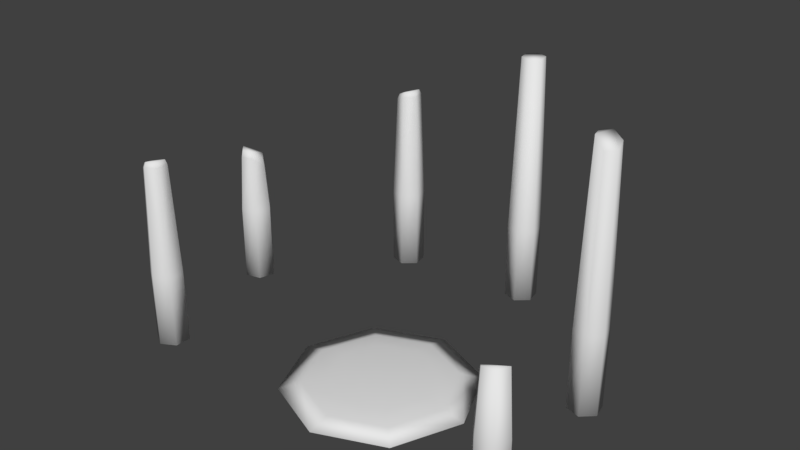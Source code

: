 # Source: Portal0-Colliders.blend  (saved by Blender 2.77.0; exported with 4.5.12 LTS)
import bpy
from mathutils import Matrix  # noqa: F401  (used for matrix-valued properties, if any)

bpy.ops.wm.read_factory_settings(use_empty=True)
scene = bpy.context.scene
scene.name = 'Scene'

# ---- collections
col_collection_1 = bpy.data.collections.new('Collection 1'); scene.collection.children.link(col_collection_1)

# ---- world
world_world = bpy.data.worlds.new('World'); scene.world = world_world
world_world.color = (0.05088, 0.05088, 0.05088)
world_world.use_sun_shadow = False
world_world.sun_shadow_jitter_overblur = 0.0
world_world.cycles.sampling_method = 'MANUAL'

# ---- meshes
me_mesh_011 = bpy.data.meshes.new('Mesh.011')
me_mesh_011.from_pydata([(0.3935, 0.9081, -0.4339), (0.4567, 0.8548, -0.4339), (0.4421, 0.7735, -0.4339), (0.3644, 0.7454, -0.4339), (0.3012, 0.7986, -0.4339), (0.3158, 0.88, -0.4339), (0.3935, 0.9081, -0.0399), (0.4567, 0.8548, -0.0399), (0.4421, 0.7735, -0.0399), (0.3644, 0.7454, -0.0399), (0.3012, 0.7986, -0.0399), (0.3158, 0.88, -0.0399), (0.4336, 0.8465, 0.8615), (0.3892, 0.8839, 0.8615), (0.4233, 0.7893, 0.8615), (0.3688, 0.7696, 0.8615), (0.3244, 0.807, 0.8615), (0.3346, 0.8642, 0.8615)], [], [(4, 5, 0), (14, 15, 9, 8), (15, 16, 10, 9), (13, 6, 11, 17), (4, 2, 3), (12, 14, 8, 7), (5, 11, 6, 0), (4, 10, 11, 5), (3, 9, 10, 4), (2, 8, 9, 3), (1, 7, 8, 2), (0, 6, 7, 1), (12, 13, 17, 16, 15, 14), (16, 17, 11, 10), (13, 12, 7, 6), (1, 2, 4, 0)])
me_mesh_011.polygons.foreach_set('use_smooth', [True] * 16)
_ca = me_mesh_011.color_attributes.new('Col', 'BYTE_COLOR', 'CORNER')
_ca.data.foreach_set('color', [0.107, 0.107, 0.107, 1.0, 0.107, 0.107, 0.107, 1.0, 0.107, 0.107, 0.107, 1.0, 0.04374, 0.04374, 0.04374, 1.0, 1.0, 1.0, 1.0, 1.0, 0.5395, 0.5395, 0.5395, 1.0, 0.5395, 0.5395, 0.5395, 1.0, 0.04374, 0.04374, 0.04374, 1.0, 0.04374, 0.04374, 0.04374, 1.0, 0.5395, 0.5395, 0.5395, 1.0, 0.5395, 0.5395, 0.5395, 1.0, 1.0, 1.0, 1.0, 1.0, 0.5395, 0.5395, 0.5395, 1.0, 0.5395, 0.5395, 0.5395, 1.0, 0.107, 0.107, 0.107, 1.0, 1.0, 1.0, 1.0, 1.0, 0.107, 0.107, 0.107, 1.0, 0.107, 0.107, 0.107, 1.0, 0.04374, 0.04374, 0.04374, 1.0, 0.04374, 0.04374, 0.04374, 1.0, 0.5395, 0.5395, 0.5395, 1.0, 0.5395, 0.5395, 0.5395, 1.0, 0.107, 0.107, 0.107, 1.0, 0.107, 0.107, 0.107, 1.0, 0.107, 0.107, 0.107, 1.0, 0.107, 0.107, 0.107, 1.0, 0.107, 0.107, 0.107, 1.0, 0.107, 0.107, 0.107, 1.0, 0.107, 0.107, 0.107, 1.0, 0.107, 0.107, 0.107, 1.0, 0.107, 0.107, 0.107, 1.0, 0.107, 0.107, 0.107, 1.0, 0.107, 0.107, 0.107, 1.0, 0.107, 0.107, 0.107, 1.0, 0.107, 0.107, 0.107, 1.0, 0.107, 0.107, 0.107, 1.0, 0.107, 0.107, 0.107, 1.0, 0.107, 0.107, 0.107, 1.0, 0.107, 0.107, 0.107, 1.0, 0.107, 0.107, 0.107, 1.0, 0.107, 0.107, 0.107, 1.0, 0.107, 0.107, 0.107, 1.0, 0.107, 0.107, 0.107, 1.0, 0.107, 0.107, 0.107, 1.0, 0.107, 0.107, 0.107, 1.0, 0.107, 0.107, 0.107, 1.0, 0.04374, 0.04374, 0.04374, 1.0, 0.04374, 0.04374, 0.04374, 1.0, 0.04374, 0.04374, 0.04374, 1.0, 0.04374, 0.04374, 0.04374, 1.0, 0.04374, 0.04374, 0.04374, 1.0, 0.04374, 0.04374, 0.04374, 1.0, 0.04374, 0.04374, 0.04374, 1.0, 0.04374, 0.04374, 0.04374, 1.0, 0.5395, 0.5395, 0.5395, 1.0, 0.5395, 0.5395, 0.5395, 1.0, 0.04374, 0.04374, 0.04374, 1.0, 0.04374, 0.04374, 0.04374, 1.0, 0.5395, 0.5395, 0.5395, 1.0, 0.5395, 0.5395, 0.5395, 1.0, 0.107, 0.107, 0.107, 1.0, 0.107, 0.107, 0.107, 1.0, 1.0, 1.0, 1.0, 1.0, 0.107, 0.107, 0.107, 1.0])
me_mesh_011.use_remesh_preserve_volume = False
me_mesh_011.use_remesh_preserve_attributes = False
me_mesh_011.use_mirror_vertex_groups = False
me_mesh_011.use_paint_bone_selection = False
me_mesh_011.use_paint_mask = True
me_mesh_011.update()
me_mesh_010 = bpy.data.meshes.new('Mesh.010')
me_mesh_010.from_pydata([(0.86, -0.1255, -0.4405), (0.7949, -0.07457, -0.4405), (0.8065, 0.007252, -0.4405), (0.8831, 0.03815, -0.4405), (0.9482, -0.01278, -0.4405), (0.9366, -0.09461, -0.4405), (0.86, -0.1255, -0.02798), (0.7949, -0.07457, -0.02798), (0.8065, 0.007252, -0.02798), (0.8831, 0.03815, -0.02798), (0.9482, -0.01278, -0.02798), (0.9366, -0.09461, -0.02798), (0.8177, -0.06538, 0.8734), (0.8634, -0.1012, 0.8195), (0.8258, -0.007899, 0.8734), (0.8797, 0.0138, 0.8734), (0.9254, -0.02197, 0.8445), (0.9173, -0.07946, 0.8193)], [], [(16, 15, 12, 17), (16, 17, 11, 10), (14, 8, 7, 12), (1, 2, 3), (5, 11, 6, 0), (4, 10, 11, 5), (3, 9, 10, 4), (2, 8, 9, 3), (1, 7, 8, 2), (0, 6, 7, 1), (15, 9, 8, 14), (4, 5, 1, 3), (15, 14, 12), (17, 12, 13), (17, 13, 6, 11), (15, 16, 10, 9), (12, 7, 6), (13, 12, 6), (1, 5, 0)])
me_mesh_010.polygons.foreach_set('use_smooth', [True] * 19)
_ca = me_mesh_010.color_attributes.new('Col', 'BYTE_COLOR', 'CORNER')
_ca.data.foreach_set('color', [0.107, 0.107, 0.107, 1.0, 0.107, 0.107, 0.107, 1.0, 0.107, 0.107, 0.107, 1.0, 0.04374, 0.04374, 0.04374, 1.0, 0.04374, 0.04374, 0.04374, 1.0, 0.04374, 0.04374, 0.04374, 1.0, 0.5395, 0.5395, 0.5395, 1.0, 0.5395, 0.5395, 0.5395, 1.0, 0.107, 0.107, 0.107, 1.0, 0.5395, 0.5395, 0.5395, 1.0, 0.5395, 0.5395, 0.5395, 1.0, 0.107, 0.107, 0.107, 1.0, 0.107, 0.107, 0.107, 1.0, 0.107, 0.107, 0.107, 1.0, 0.107, 0.107, 0.107, 1.0, 0.107, 0.107, 0.107, 1.0, 0.107, 0.107, 0.107, 1.0, 0.107, 0.107, 0.107, 1.0, 0.107, 0.107, 0.107, 1.0, 0.107, 0.107, 0.107, 1.0, 0.107, 0.107, 0.107, 1.0, 0.107, 0.107, 0.107, 1.0, 0.107, 0.107, 0.107, 1.0, 0.107, 0.107, 0.107, 1.0, 0.107, 0.107, 0.107, 1.0, 0.107, 0.107, 0.107, 1.0, 0.107, 0.107, 0.107, 1.0, 0.107, 0.107, 0.107, 1.0, 0.107, 0.107, 0.107, 1.0, 0.107, 0.107, 0.107, 1.0, 0.107, 0.107, 0.107, 1.0, 0.107, 0.107, 0.107, 1.0, 0.107, 0.107, 0.107, 1.0, 0.107, 0.107, 0.107, 1.0, 0.107, 0.107, 0.107, 1.0, 0.107, 0.107, 0.107, 1.0, 0.107, 0.107, 0.107, 1.0, 0.107, 0.107, 0.107, 1.0, 0.107, 0.107, 0.107, 1.0, 0.107, 0.107, 0.107, 1.0, 0.5395, 0.5395, 0.5395, 1.0, 1.0, 1.0, 1.0, 1.0, 0.107, 0.107, 0.107, 1.0, 0.107, 0.107, 0.107, 1.0, 0.107, 0.107, 0.107, 1.0, 0.107, 0.107, 0.107, 1.0, 0.107, 0.107, 0.107, 1.0, 0.107, 0.107, 0.107, 1.0, 0.107, 0.107, 0.107, 1.0, 0.107, 0.107, 0.107, 1.0, 0.107, 0.107, 0.107, 1.0, 0.107, 0.107, 0.107, 1.0, 0.107, 0.107, 0.107, 1.0, 0.107, 0.107, 0.107, 1.0, 1.0, 1.0, 1.0, 1.0, 0.5395, 0.5395, 0.5395, 1.0, 0.5395, 0.5395, 0.5395, 1.0, 0.107, 0.107, 0.107, 1.0, 0.107, 0.107, 0.107, 1.0, 0.5395, 0.5395, 0.5395, 1.0, 0.5395, 0.5395, 0.5395, 1.0, 0.107, 0.107, 0.107, 1.0, 0.5395, 0.5395, 0.5395, 1.0, 0.5395, 0.5395, 0.5395, 1.0, 0.107, 0.107, 0.107, 1.0, 0.107, 0.107, 0.107, 1.0, 0.5395, 0.5395, 0.5395, 1.0, 0.107, 0.107, 0.107, 1.0, 0.107, 0.107, 0.107, 1.0, 0.107, 0.107, 0.107, 1.0])
me_mesh_010.use_remesh_preserve_volume = False
me_mesh_010.use_remesh_preserve_attributes = False
me_mesh_010.use_mirror_vertex_groups = False
me_mesh_010.use_paint_bone_selection = False
me_mesh_010.use_paint_mask = True
me_mesh_010.update()
me_mesh_009 = bpy.data.meshes.new('Mesh.009')
me_mesh_009.from_pydata([(0.7171, -0.8586, -0.4468), (0.6603, -0.9185, -0.4468), (0.5799, -0.8993, -0.4468), (0.5564, -0.8201, -0.4468), (0.6132, -0.7601, -0.4468), (0.6936, -0.7793, -0.4468), (0.7171, -0.8586, -0.0597), (0.6603, -0.9185, -0.0597), (0.5799, -0.8993, -0.0597), (0.5564, -0.8201, -0.0597), (0.6132, -0.7601, -0.0597), (0.6936, -0.7793, -0.0597), (0.5749, -0.8245, 0.2284), (0.6186, -0.7783, 0.1778), (0.6548, -0.9003, 0.2645), (0.593, -0.8855, 0.2645), (0.6805, -0.7931, 0.2146), (0.6986, -0.8541, 0.2645)], [], [(12, 13, 10), (5, 11, 6, 0), (4, 10, 11, 5), (3, 9, 10, 4), (2, 8, 9, 3), (1, 7, 8, 2), (0, 6, 7, 1), (15, 8, 7, 14), (1, 2, 3), (16, 17, 6, 11), (13, 12, 16), (12, 15, 17, 16), (9, 12, 10), (15, 12, 9, 8), (1, 5, 0), (16, 11, 10, 13), (14, 7, 6, 17), (15, 14, 17), (4, 5, 1, 3)])
me_mesh_009.polygons.foreach_set('use_smooth', [True] * 19)
_ca = me_mesh_009.color_attributes.new('Col', 'BYTE_COLOR', 'CORNER')
_ca.data.foreach_set('color', [0.04374, 0.04374, 0.04374, 1.0, 0.04374, 0.04374, 0.04374, 1.0, 0.5395, 0.5395, 0.5395, 1.0, 0.04374, 0.04374, 0.04374, 1.0, 0.04374, 0.04374, 0.04374, 1.0, 0.04374, 0.04374, 0.04374, 1.0, 0.04374, 0.04374, 0.04374, 1.0, 0.04374, 0.04374, 0.04374, 1.0, 0.04374, 0.04374, 0.04374, 1.0, 0.04374, 0.04374, 0.04374, 1.0, 0.04374, 0.04374, 0.04374, 1.0, 0.04374, 0.04374, 0.04374, 1.0, 0.04374, 0.04374, 0.04374, 1.0, 0.04374, 0.04374, 0.04374, 1.0, 0.04374, 0.04374, 0.04374, 1.0, 0.04374, 0.04374, 0.04374, 1.0, 0.04374, 0.04374, 0.04374, 1.0, 0.04374, 0.04374, 0.04374, 1.0, 0.04374, 0.04374, 0.04374, 1.0, 0.04374, 0.04374, 0.04374, 1.0, 0.04374, 0.04374, 0.04374, 1.0, 0.04374, 0.04374, 0.04374, 1.0, 0.04374, 0.04374, 0.04374, 1.0, 0.04374, 0.04374, 0.04374, 1.0, 0.04374, 0.04374, 0.04374, 1.0, 0.04374, 0.04374, 0.04374, 1.0, 0.04374, 0.04374, 0.04374, 1.0, 1.0, 1.0, 1.0, 1.0, 0.5395, 0.5395, 0.5395, 1.0, 0.5395, 0.5395, 0.5395, 1.0, 0.04374, 0.04374, 0.04374, 1.0, 0.04374, 0.04374, 0.04374, 1.0, 0.04374, 0.04374, 0.04374, 1.0, 0.04374, 0.04374, 0.04374, 1.0, 0.04374, 0.04374, 0.04374, 1.0, 1.0, 1.0, 1.0, 1.0, 0.5395, 0.5395, 0.5395, 1.0, 0.5395, 0.5395, 0.5395, 1.0, 0.04374, 0.04374, 0.04374, 1.0, 0.04374, 0.04374, 0.04374, 1.0, 0.04374, 0.04374, 0.04374, 1.0, 0.04374, 0.04374, 0.04374, 1.0, 0.04374, 0.04374, 0.04374, 1.0, 0.04374, 0.04374, 0.04374, 1.0, 0.04374, 0.04374, 0.04374, 1.0, 0.5395, 0.5395, 0.5395, 1.0, 1.0, 1.0, 1.0, 1.0, 0.5395, 0.5395, 0.5395, 1.0, 1.0, 1.0, 1.0, 1.0, 0.04374, 0.04374, 0.04374, 1.0, 0.5395, 0.5395, 0.5395, 1.0, 0.5395, 0.5395, 0.5395, 1.0, 0.04374, 0.04374, 0.04374, 1.0, 0.04374, 0.04374, 0.04374, 1.0, 0.04374, 0.04374, 0.04374, 1.0, 0.04374, 0.04374, 0.04374, 1.0, 0.5395, 0.5395, 0.5395, 1.0, 0.5395, 0.5395, 0.5395, 1.0, 0.04374, 0.04374, 0.04374, 1.0, 0.04374, 0.04374, 0.04374, 1.0, 0.5395, 0.5395, 0.5395, 1.0, 0.5395, 0.5395, 0.5395, 1.0, 0.04374, 0.04374, 0.04374, 1.0, 0.04374, 0.04374, 0.04374, 1.0, 0.04374, 0.04374, 0.04374, 1.0, 0.04374, 0.04374, 0.04374, 1.0, 0.04374, 0.04374, 0.04374, 1.0, 0.04374, 0.04374, 0.04374, 1.0, 0.04374, 0.04374, 0.04374, 1.0, 0.04374, 0.04374, 0.04374, 1.0])
me_mesh_009.use_remesh_preserve_volume = False
me_mesh_009.use_remesh_preserve_attributes = False
me_mesh_009.use_mirror_vertex_groups = False
me_mesh_009.use_paint_bone_selection = False
me_mesh_009.use_paint_mask = True
me_mesh_009.update()
me_mesh_008 = bpy.data.meshes.new('Mesh.008')
me_mesh_008.from_pydata([(-1.098, -0.0659, -0.4198), (-1.047, -0.1309, -0.4198), (-1.078, -0.2076, -0.4198), (-1.16, -0.2193, -0.4198), (-1.211, -0.1542, -0.4198), (-1.18, -0.07756, -0.4198), (-1.098, -0.0659, -0.05151), (-1.047, -0.1309, -0.05151), (-1.078, -0.2076, -0.05151), (-1.16, -0.2193, -0.05151), (-1.211, -0.1542, -0.05151), (-1.18, -0.07756, -0.05151), (-1.069, -0.1341, 0.5061), (-1.106, -0.08678, 0.4857), (-1.092, -0.1899, 0.5061), (-1.151, -0.1984, 0.5061), (-1.188, -0.1511, 0.4817), (-1.166, -0.09527, 0.4763), (-1.11, -0.09613, 0.5098), (-1.178, -0.1496, 0.5057), (-1.098, -0.182, 0.5301), (-1.16, -0.1032, 0.5003), (-1.147, -0.189, 0.5301), (-1.079, -0.1355, 0.5301)], [], [(5, 11, 6, 0), (4, 10, 11, 5), (3, 9, 10, 4), (2, 8, 9, 3), (1, 7, 8, 2), (0, 6, 7, 1), (9, 8, 14, 15), (2, 0, 1), (5, 0, 2, 4), (18, 13, 17, 21), (10, 9, 15, 16), (12, 7, 6, 13), (23, 20, 14, 12), (16, 15, 22, 19), (22, 15, 14, 20), (19, 21, 17, 16), (14, 8, 7, 12), (17, 13, 6, 11), (16, 17, 11, 10), (18, 23, 12, 13), (22, 20, 23), (21, 19, 22), (2, 3, 4), (21, 22, 23, 18)])
me_mesh_008.polygons.foreach_set('use_smooth', [True] * 24)
_ca = me_mesh_008.color_attributes.new('Col', 'BYTE_COLOR', 'CORNER')
_ca.data.foreach_set('color', [0.107, 0.107, 0.107, 1.0, 0.107, 0.107, 0.107, 1.0, 0.107, 0.107, 0.107, 1.0, 0.107, 0.107, 0.107, 1.0, 0.107, 0.107, 0.107, 1.0, 0.107, 0.107, 0.107, 1.0, 0.107, 0.107, 0.107, 1.0, 0.107, 0.107, 0.107, 1.0, 0.107, 0.107, 0.107, 1.0, 0.107, 0.107, 0.107, 1.0, 0.107, 0.107, 0.107, 1.0, 0.107, 0.107, 0.107, 1.0, 0.107, 0.107, 0.107, 1.0, 0.107, 0.107, 0.107, 1.0, 0.107, 0.107, 0.107, 1.0, 0.107, 0.107, 0.107, 1.0, 0.107, 0.107, 0.107, 1.0, 0.107, 0.107, 0.107, 1.0, 0.107, 0.107, 0.107, 1.0, 0.107, 0.107, 0.107, 1.0, 0.107, 0.107, 0.107, 1.0, 0.107, 0.107, 0.107, 1.0, 0.107, 0.107, 0.107, 1.0, 0.107, 0.107, 0.107, 1.0, 1.0, 1.0, 1.0, 1.0, 0.5395, 0.5395, 0.5395, 1.0, 0.107, 0.107, 0.107, 1.0, 0.107, 0.107, 0.107, 1.0, 0.107, 0.107, 0.107, 1.0, 0.107, 0.107, 0.107, 1.0, 0.107, 0.107, 0.107, 1.0, 0.107, 0.107, 0.107, 1.0, 0.107, 0.107, 0.107, 1.0, 0.107, 0.107, 0.107, 1.0, 0.107, 0.107, 0.107, 1.0, 0.5395, 0.5395, 0.5395, 1.0, 0.107, 0.107, 0.107, 1.0, 0.107, 0.107, 0.107, 1.0, 0.5395, 0.5395, 0.5395, 1.0, 1.0, 1.0, 1.0, 1.0, 0.5395, 0.5395, 0.5395, 1.0, 0.107, 0.107, 0.107, 1.0, 0.107, 0.107, 0.107, 1.0, 0.04374, 0.04374, 0.04374, 1.0, 0.5395, 0.5395, 0.5395, 1.0, 0.5395, 0.5395, 0.5395, 1.0, 0.04374, 0.04374, 0.04374, 1.0, 0.5395, 0.5395, 0.5395, 1.0, 0.5395, 0.5395, 0.5395, 1.0, 0.107, 0.107, 0.107, 1.0, 0.107, 0.107, 0.107, 1.0, 0.107, 0.107, 0.107, 1.0, 0.107, 0.107, 0.107, 1.0, 0.5395, 0.5395, 0.5395, 1.0, 1.0, 1.0, 1.0, 1.0, 0.5395, 0.5395, 0.5395, 1.0, 0.107, 0.107, 0.107, 1.0, 0.107, 0.107, 0.107, 1.0, 0.5395, 0.5395, 0.5395, 1.0, 0.5395, 0.5395, 0.5395, 1.0, 0.5395, 0.5395, 0.5395, 1.0, 0.107, 0.107, 0.107, 1.0, 0.107, 0.107, 0.107, 1.0, 0.107, 0.107, 0.107, 1.0, 0.5395, 0.5395, 0.5395, 1.0, 0.5395, 0.5395, 0.5395, 1.0, 0.107, 0.107, 0.107, 1.0, 0.107, 0.107, 0.107, 1.0, 1.0, 1.0, 1.0, 1.0, 0.5395, 0.5395, 0.5395, 1.0, 0.5395, 0.5395, 0.5395, 1.0, 0.107, 0.107, 0.107, 1.0, 0.107, 0.107, 0.107, 1.0, 0.5395, 0.5395, 0.5395, 1.0, 1.0, 1.0, 1.0, 1.0, 0.5395, 0.5395, 0.5395, 1.0, 1.0, 1.0, 1.0, 1.0, 0.04374, 0.04374, 0.04374, 1.0, 0.04374, 0.04374, 0.04374, 1.0, 0.5395, 0.5395, 0.5395, 1.0, 0.5395, 0.5395, 0.5395, 1.0, 0.5395, 0.5395, 0.5395, 1.0, 0.5395, 0.5395, 0.5395, 1.0, 0.5395, 0.5395, 0.5395, 1.0, 0.5395, 0.5395, 0.5395, 1.0, 0.107, 0.107, 0.107, 1.0, 0.107, 0.107, 0.107, 1.0, 0.107, 0.107, 0.107, 1.0, 0.5395, 0.5395, 0.5395, 1.0, 1.0, 1.0, 1.0, 1.0, 0.5395, 0.5395, 0.5395, 1.0, 0.5395, 0.5395, 0.5395, 1.0])
me_mesh_008.use_remesh_preserve_volume = False
me_mesh_008.use_remesh_preserve_attributes = False
me_mesh_008.use_mirror_vertex_groups = False
me_mesh_008.use_paint_bone_selection = False
me_mesh_008.use_paint_mask = True
me_mesh_008.update()
me_mesh_007 = bpy.data.meshes.new('Mesh.007')
me_mesh_007.from_pydata([(-1.086, 0.6013, -0.418), (-1.036, 0.667, -0.418), (-0.9539, 0.6564, -0.418), (-0.9221, 0.5801, -0.418), (-0.9723, 0.5144, -0.418), (-1.054, 0.525, -0.418), (-1.086, 0.6013, -0.02556), (-1.036, 0.667, -0.02556), (-0.9539, 0.6564, -0.02556), (-0.9221, 0.5801, -0.02556), (-0.9723, 0.5144, -0.02556), (-1.054, 0.525, -0.02556), (-0.941, 0.5825, 0.2165), (-0.9796, 0.532, 0.2653), (-1.029, 0.6494, 0.223), (-0.9655, 0.6413, 0.2264), (-1.043, 0.5401, 0.2653), (-1.067, 0.5989, 0.2653), (-0.9822, 0.5383, 0.3019), (-0.9696, 0.6358, 0.2629), (-1.039, 0.5456, 0.3019), (-0.9478, 0.5834, 0.2531), (-1.026, 0.6431, 0.2595), (-1.06, 0.598, 0.3019)], [], [(5, 11, 6, 0), (4, 10, 11, 5), (3, 9, 10, 4), (2, 8, 9, 3), (1, 7, 8, 2), (0, 6, 7, 1), (16, 11, 10, 13), (23, 20, 18), (18, 21, 19), (15, 12, 9, 8), (23, 22, 14), (17, 23, 14), (23, 18, 19, 22), (13, 10, 9, 12), (19, 21, 12, 15), (18, 13, 12), (6, 11, 16, 17), (19, 15, 14, 22), (21, 18, 12), (17, 14, 7, 6), (4, 5, 0), (20, 16, 13, 18), (17, 16, 20, 23), (4, 2, 3), (15, 8, 7, 14), (1, 2, 4, 0)])
me_mesh_007.polygons.foreach_set('use_smooth', [True] * 26)
_ca = me_mesh_007.color_attributes.new('Col', 'BYTE_COLOR', 'CORNER')
_ca.data.foreach_set('color', [0.107, 0.107, 0.107, 1.0, 0.107, 0.107, 0.107, 1.0, 0.107, 0.107, 0.107, 1.0, 0.107, 0.107, 0.107, 1.0, 0.107, 0.107, 0.107, 1.0, 0.107, 0.107, 0.107, 1.0, 0.107, 0.107, 0.107, 1.0, 0.107, 0.107, 0.107, 1.0, 0.107, 0.107, 0.107, 1.0, 0.107, 0.107, 0.107, 1.0, 0.107, 0.107, 0.107, 1.0, 0.107, 0.107, 0.107, 1.0, 0.107, 0.107, 0.107, 1.0, 0.107, 0.107, 0.107, 1.0, 0.107, 0.107, 0.107, 1.0, 0.107, 0.107, 0.107, 1.0, 0.107, 0.107, 0.107, 1.0, 0.107, 0.107, 0.107, 1.0, 0.107, 0.107, 0.107, 1.0, 0.107, 0.107, 0.107, 1.0, 0.107, 0.107, 0.107, 1.0, 0.107, 0.107, 0.107, 1.0, 0.107, 0.107, 0.107, 1.0, 0.107, 0.107, 0.107, 1.0, 0.107, 0.107, 0.107, 1.0, 0.5395, 0.5395, 0.5395, 1.0, 1.0, 1.0, 1.0, 1.0, 0.107, 0.107, 0.107, 1.0, 0.5395, 0.5395, 0.5395, 1.0, 0.5395, 0.5395, 0.5395, 1.0, 0.5395, 0.5395, 0.5395, 1.0, 0.5395, 0.5395, 0.5395, 1.0, 0.5395, 0.5395, 0.5395, 1.0, 0.5395, 0.5395, 0.5395, 1.0, 0.107, 0.107, 0.107, 1.0, 0.107, 0.107, 0.107, 1.0, 0.5395, 0.5395, 0.5395, 1.0, 0.5395, 0.5395, 0.5395, 1.0, 0.5395, 0.5395, 0.5395, 1.0, 0.5395, 0.5395, 0.5395, 1.0, 0.107, 0.107, 0.107, 1.0, 1.0, 1.0, 1.0, 1.0, 0.5395, 0.5395, 0.5395, 1.0, 0.107, 0.107, 0.107, 1.0, 0.5395, 0.5395, 0.5395, 1.0, 1.0, 1.0, 1.0, 1.0, 0.5395, 0.5395, 0.5395, 1.0, 0.5395, 0.5395, 0.5395, 1.0, 0.107, 0.107, 0.107, 1.0, 1.0, 1.0, 1.0, 1.0, 0.5395, 0.5395, 0.5395, 1.0, 0.107, 0.107, 0.107, 1.0, 0.5395, 0.5395, 0.5395, 1.0, 0.5395, 0.5395, 0.5395, 1.0, 0.107, 0.107, 0.107, 1.0, 0.107, 0.107, 0.107, 1.0, 0.5395, 0.5395, 0.5395, 1.0, 0.107, 0.107, 0.107, 1.0, 0.107, 0.107, 0.107, 1.0, 0.5395, 0.5395, 0.5395, 1.0, 0.5395, 0.5395, 0.5395, 1.0, 0.107, 0.107, 0.107, 1.0, 0.107, 0.107, 0.107, 1.0, 0.5395, 0.5395, 0.5395, 1.0, 0.107, 0.107, 0.107, 1.0, 0.107, 0.107, 0.107, 1.0, 0.5395, 0.5395, 0.5395, 1.0, 0.5395, 0.5395, 0.5395, 1.0, 0.5395, 0.5395, 0.5395, 1.0, 0.107, 0.107, 0.107, 1.0, 0.107, 0.107, 0.107, 1.0, 0.107, 0.107, 0.107, 1.0, 0.5395, 0.5395, 0.5395, 1.0, 1.0, 1.0, 1.0, 1.0, 0.107, 0.107, 0.107, 1.0, 0.107, 0.107, 0.107, 1.0, 0.107, 0.107, 0.107, 1.0, 0.5395, 0.5395, 0.5395, 1.0, 0.107, 0.107, 0.107, 1.0, 0.107, 0.107, 0.107, 1.0, 0.5395, 0.5395, 0.5395, 1.0, 1.0, 1.0, 1.0, 1.0, 0.107, 0.107, 0.107, 1.0, 0.5395, 0.5395, 0.5395, 1.0, 0.5395, 0.5395, 0.5395, 1.0, 0.107, 0.107, 0.107, 1.0, 0.107, 0.107, 0.107, 1.0, 0.107, 0.107, 0.107, 1.0, 0.107, 0.107, 0.107, 1.0, 0.5395, 0.5395, 0.5395, 1.0, 1.0, 1.0, 1.0, 1.0, 0.107, 0.107, 0.107, 1.0, 0.107, 0.107, 0.107, 1.0, 0.107, 0.107, 0.107, 1.0, 0.107, 0.107, 0.107, 1.0, 0.107, 0.107, 0.107, 1.0])
me_mesh_007.use_remesh_preserve_volume = False
me_mesh_007.use_remesh_preserve_attributes = False
me_mesh_007.use_mirror_vertex_groups = False
me_mesh_007.use_paint_bone_selection = False
me_mesh_007.use_paint_mask = True
me_mesh_007.update()
me_mesh_006 = bpy.data.meshes.new('Mesh.006')
me_mesh_006.from_pydata([(-0.2736, 1.063, -0.4132), (-0.2104, 1.009, -0.4132), (-0.2249, 0.928, -0.4132), (-0.3026, 0.8999, -0.4132), (-0.3658, 0.9531, -0.4132), (-0.3513, 1.034, -0.4132), (-0.2736, 1.063, -0.01566), (-0.2104, 1.009, -0.01566), (-0.2249, 0.928, -0.01566), (-0.3026, 0.8999, -0.01566), (-0.3658, 0.9531, -0.01566), (-0.3513, 1.034, -0.01566), (-0.2316, 1.002, 0.5419), (-0.2775, 1.04, 0.5216), (-0.2421, 0.9425, 0.5419), (-0.2987, 0.922, 0.5419), (-0.3447, 0.9608, 0.5175), (-0.3341, 1.02, 0.5121), (-0.2793, 1.031, 0.5456), (-0.3352, 0.9642, 0.5416), (-0.2498, 0.949, 0.566), (-0.3264, 1.013, 0.5362), (-0.2969, 0.932, 0.566), (-0.241, 0.9983, 0.566)], [], [(12, 14, 8, 7), (21, 19, 22), (23, 22, 20), (4, 2, 3), (21, 22, 23, 18), (4, 5, 0), (13, 12, 7, 6), (17, 16, 19, 21), (20, 22, 15, 14), (23, 20, 14, 12), (13, 6, 11, 17), (1, 2, 4, 0), (18, 13, 17, 21), (16, 17, 11, 10), (13, 18, 23, 12), (22, 19, 16, 15), (10, 9, 15, 16), (5, 11, 6, 0), (4, 10, 11, 5), (3, 9, 10, 4), (2, 8, 9, 3), (1, 7, 8, 2), (0, 6, 7, 1), (15, 9, 8, 14)])
me_mesh_006.polygons.foreach_set('use_smooth', [True] * 24)
_ca = me_mesh_006.color_attributes.new('Col', 'BYTE_COLOR', 'CORNER')
_ca.data.foreach_set('color', [0.107, 0.107, 0.107, 1.0, 1.0, 1.0, 1.0, 1.0, 0.5395, 0.5395, 0.5395, 1.0, 0.5395, 0.5395, 0.5395, 1.0, 0.5395, 0.5395, 0.5395, 1.0, 0.5395, 0.5395, 0.5395, 1.0, 0.5395, 0.5395, 0.5395, 1.0, 0.5395, 0.5395, 0.5395, 1.0, 0.5395, 0.5395, 0.5395, 1.0, 0.5395, 0.5395, 0.5395, 1.0, 0.107, 0.107, 0.107, 1.0, 0.107, 0.107, 0.107, 1.0, 0.107, 0.107, 0.107, 1.0, 0.5395, 0.5395, 0.5395, 1.0, 0.5395, 0.5395, 0.5395, 1.0, 0.5395, 0.5395, 0.5395, 1.0, 0.5395, 0.5395, 0.5395, 1.0, 0.107, 0.107, 0.107, 1.0, 0.107, 0.107, 0.107, 1.0, 0.107, 0.107, 0.107, 1.0, 0.107, 0.107, 0.107, 1.0, 1.0, 1.0, 1.0, 1.0, 0.5395, 0.5395, 0.5395, 1.0, 0.5395, 0.5395, 0.5395, 1.0, 1.0, 1.0, 1.0, 1.0, 0.107, 0.107, 0.107, 1.0, 0.5395, 0.5395, 0.5395, 1.0, 0.5395, 0.5395, 0.5395, 1.0, 0.5395, 0.5395, 0.5395, 1.0, 0.5395, 0.5395, 0.5395, 1.0, 0.107, 0.107, 0.107, 1.0, 0.107, 0.107, 0.107, 1.0, 0.5395, 0.5395, 0.5395, 1.0, 0.5395, 0.5395, 0.5395, 1.0, 0.107, 0.107, 0.107, 1.0, 0.107, 0.107, 0.107, 1.0, 0.107, 0.107, 0.107, 1.0, 0.5395, 0.5395, 0.5395, 1.0, 0.5395, 0.5395, 0.5395, 1.0, 0.107, 0.107, 0.107, 1.0, 0.107, 0.107, 0.107, 1.0, 0.107, 0.107, 0.107, 1.0, 0.107, 0.107, 0.107, 1.0, 0.107, 0.107, 0.107, 1.0, 0.5395, 0.5395, 0.5395, 1.0, 0.107, 0.107, 0.107, 1.0, 1.0, 1.0, 1.0, 1.0, 0.5395, 0.5395, 0.5395, 1.0, 0.107, 0.107, 0.107, 1.0, 0.107, 0.107, 0.107, 1.0, 0.5395, 0.5395, 0.5395, 1.0, 0.5395, 0.5395, 0.5395, 1.0, 0.107, 0.107, 0.107, 1.0, 0.5395, 0.5395, 0.5395, 1.0, 1.0, 1.0, 1.0, 1.0, 0.107, 0.107, 0.107, 1.0, 0.5395, 0.5395, 0.5395, 1.0, 0.5395, 0.5395, 0.5395, 1.0, 0.107, 0.107, 0.107, 1.0, 0.107, 0.107, 0.107, 1.0, 1.0, 1.0, 1.0, 1.0, 0.5395, 0.5395, 0.5395, 1.0, 0.107, 0.107, 0.107, 1.0, 0.107, 0.107, 0.107, 1.0, 0.107, 0.107, 0.107, 1.0, 0.107, 0.107, 0.107, 1.0, 0.107, 0.107, 0.107, 1.0, 0.107, 0.107, 0.107, 1.0, 0.107, 0.107, 0.107, 1.0, 0.107, 0.107, 0.107, 1.0, 0.107, 0.107, 0.107, 1.0, 0.107, 0.107, 0.107, 1.0, 0.107, 0.107, 0.107, 1.0, 0.107, 0.107, 0.107, 1.0, 0.107, 0.107, 0.107, 1.0, 0.107, 0.107, 0.107, 1.0, 0.107, 0.107, 0.107, 1.0, 0.107, 0.107, 0.107, 1.0, 0.107, 0.107, 0.107, 1.0, 0.107, 0.107, 0.107, 1.0, 0.107, 0.107, 0.107, 1.0, 0.107, 0.107, 0.107, 1.0, 0.107, 0.107, 0.107, 1.0, 0.107, 0.107, 0.107, 1.0, 0.107, 0.107, 0.107, 1.0, 0.107, 0.107, 0.107, 1.0, 0.107, 0.107, 0.107, 1.0, 0.107, 0.107, 0.107, 1.0, 0.107, 0.107, 0.107, 1.0, 0.5395, 0.5395, 0.5395, 1.0, 0.5395, 0.5395, 0.5395, 1.0, 0.107, 0.107, 0.107, 1.0])
me_mesh_006.use_remesh_preserve_volume = False
me_mesh_006.use_remesh_preserve_attributes = False
me_mesh_006.use_mirror_vertex_groups = False
me_mesh_006.use_paint_bone_selection = False
me_mesh_006.use_paint_mask = True
me_mesh_006.update()
me_mesh_001 = bpy.data.meshes.new('Mesh.001')
me_mesh_001.from_pydata([(0.1255, 0.2795, -0.4389), (0.08643, 0.1794, -0.4128), (0.3875, 0.02807, -0.4389), (0.2891, -0.01508, -0.4128), (0.395, -0.335, -0.4389), (0.2949, -0.2959, -0.4128), (0.1436, -0.597, -0.4389), (0.1005, -0.4986, -0.4128), (-0.2194, -0.6045, -0.4389), (-0.1804, -0.5045, -0.4128), (-0.4815, -0.3531, -0.4389), (-0.3831, -0.31, -0.4128), (-0.489, 0.009939, -0.4389), (-0.3889, -0.02911, -0.4128), (-0.2376, 0.272, -0.4389), (-0.1944, 0.1736, -0.4128), (0.04709, 0.07859, -0.3971), (0.19, -0.05855, -0.3971), (0.1941, -0.2566, -0.3971), (0.05698, -0.3995, -0.3971), (-0.1411, -0.4036, -0.3971), (-0.284, -0.2665, -0.3971), (-0.2881, -0.06844, -0.3971), (-0.151, 0.0745, -0.3971)], [], [(0, 1, 3, 2), (2, 3, 5, 4), (4, 5, 7, 6), (6, 7, 9, 8), (8, 9, 11, 10), (10, 11, 13, 12), (12, 13, 15, 14), (14, 15, 1, 0), (0, 2, 4, 6, 8, 10, 12, 14), (17, 16, 23, 22, 21, 20, 19, 18), (18, 5, 3, 17), (9, 20, 21, 11), (16, 1, 15, 23), (19, 7, 5, 18), (16, 17, 3, 1), (13, 22, 23, 15), (20, 9, 7, 19), (22, 13, 11, 21)])
me_mesh_001.polygons.foreach_set('use_smooth', [True] * 18)
_ca = me_mesh_001.color_attributes.new('Col', 'BYTE_COLOR', 'CORNER')
_ca.data.foreach_set('color', [0.1329, 0.1329, 0.1329, 1.0, 0.1329, 0.1329, 0.1329, 1.0, 0.1329, 0.1329, 0.1329, 1.0, 0.1329, 0.1329, 0.1329, 1.0, 0.1329, 0.1329, 0.1329, 1.0, 0.1329, 0.1329, 0.1329, 1.0, 0.1329, 0.1329, 0.1329, 1.0, 0.1329, 0.1329, 0.1329, 1.0, 0.1329, 0.1329, 0.1329, 1.0, 0.1329, 0.1329, 0.1329, 1.0, 0.1329, 0.1329, 0.1329, 1.0, 0.1329, 0.1329, 0.1329, 1.0, 0.1329, 0.1329, 0.1329, 1.0, 0.1329, 0.1329, 0.1329, 1.0, 0.1329, 0.1329, 0.1329, 1.0, 0.1329, 0.1329, 0.1329, 1.0, 0.1329, 0.1329, 0.1329, 1.0, 0.1329, 0.1329, 0.1329, 1.0, 0.1329, 0.1329, 0.1329, 1.0, 0.1329, 0.1329, 0.1329, 1.0, 0.1329, 0.1329, 0.1329, 1.0, 0.1329, 0.1329, 0.1329, 1.0, 0.1329, 0.1329, 0.1329, 1.0, 0.1329, 0.1329, 0.1329, 1.0, 0.1329, 0.1329, 0.1329, 1.0, 0.1329, 0.1329, 0.1329, 1.0, 0.1329, 0.1329, 0.1329, 1.0, 0.1329, 0.1329, 0.1329, 1.0, 0.1329, 0.1329, 0.1329, 1.0, 0.1329, 0.1329, 0.1329, 1.0, 0.1329, 0.1329, 0.1329, 1.0, 0.1329, 0.1329, 0.1329, 1.0, 0.1329, 0.1329, 0.1329, 1.0, 0.1329, 0.1329, 0.1329, 1.0, 0.1329, 0.1329, 0.1329, 1.0, 0.1329, 0.1329, 0.1329, 1.0, 0.1329, 0.1329, 0.1329, 1.0, 0.1329, 0.1329, 0.1329, 1.0, 0.1329, 0.1329, 0.1329, 1.0, 0.1329, 0.1329, 0.1329, 1.0, 0.3185, 0.3185, 0.3185, 1.0, 0.3185, 0.3185, 0.3185, 1.0, 0.3185, 0.3185, 0.3185, 1.0, 0.3185, 0.3185, 0.3185, 1.0, 0.3185, 0.3185, 0.3185, 1.0, 0.3185, 0.3185, 0.3185, 1.0, 0.3185, 0.3185, 0.3185, 1.0, 0.3185, 0.3185, 0.3185, 1.0, 0.3185, 0.3185, 0.3185, 1.0, 1.0, 1.0, 1.0, 1.0, 0.1329, 0.1329, 0.1329, 1.0, 1.0, 1.0, 1.0, 1.0, 0.1329, 0.1329, 0.1329, 1.0, 0.3185, 0.3185, 0.3185, 1.0, 0.3185, 0.3185, 0.3185, 1.0, 1.0, 1.0, 1.0, 1.0, 0.3185, 0.3185, 0.3185, 1.0, 0.1329, 0.1329, 0.1329, 1.0, 1.0, 1.0, 1.0, 1.0, 0.3185, 0.3185, 0.3185, 1.0, 0.3185, 0.3185, 0.3185, 1.0, 0.1329, 0.1329, 0.1329, 1.0, 1.0, 1.0, 1.0, 1.0, 0.3185, 0.3185, 0.3185, 1.0, 0.3185, 0.3185, 0.3185, 1.0, 1.0, 1.0, 1.0, 1.0, 0.1329, 0.1329, 0.1329, 1.0, 0.1329, 0.1329, 0.1329, 1.0, 0.1329, 0.1329, 0.1329, 1.0, 0.3185, 0.3185, 0.3185, 1.0, 0.3185, 0.3185, 0.3185, 1.0, 1.0, 1.0, 1.0, 1.0, 0.3185, 0.3185, 0.3185, 1.0, 0.1329, 0.1329, 0.1329, 1.0, 0.1329, 0.1329, 0.1329, 1.0, 0.3185, 0.3185, 0.3185, 1.0, 0.3185, 0.3185, 0.3185, 1.0, 0.1329, 0.1329, 0.1329, 1.0, 1.0, 1.0, 1.0, 1.0, 0.3185, 0.3185, 0.3185, 1.0])
me_mesh_001.use_remesh_preserve_volume = False
me_mesh_001.use_remesh_preserve_attributes = False
me_mesh_001.use_mirror_vertex_groups = False
me_mesh_001.use_paint_bone_selection = False
me_mesh_001.use_paint_mask = True
me_mesh_001.update()

# ---- objects
ob_hojas_arbolgrande_005 = bpy.data.objects.new('Hojas_ArbolGrande.005', me_mesh_011)
ob_hojas_arbolgrande_004 = bpy.data.objects.new('Hojas_ArbolGrande.004', me_mesh_010)
ob_hojas_arbolgrande_003 = bpy.data.objects.new('Hojas_ArbolGrande.003', me_mesh_009)
ob_hojas_arbolgrande_002 = bpy.data.objects.new('Hojas_ArbolGrande.002', me_mesh_008)
ob_hojas_arbolgrande_000 = bpy.data.objects.new('Hojas_ArbolGrande.000', me_mesh_007)
ob_hojas_arbolgrande_001 = bpy.data.objects.new('Hojas_ArbolGrande.001', me_mesh_006)
ob_hojas_arbolgrande_006 = bpy.data.objects.new('Hojas_ArbolGrande.006', me_mesh_001)

# ---- transforms, parenting, visibility, modifiers, constraints
ob_hojas_arbolgrande_005.location = (-0.04894, 0.5388, 1.362)
ob_hojas_arbolgrande_005.rotation_euler = (0.0, -0.0, 0.372)
ob_hojas_arbolgrande_005.scale = (3.198, 3.198, 3.198)
ob_hojas_arbolgrande_005.lineart.crease_threshold = 0.0
_m = ob_hojas_arbolgrande_005.modifiers.new('Triangulate', 'TRIANGULATE')
_m = ob_hojas_arbolgrande_005.modifiers.new('Triangulate.001', 'TRIANGULATE')
_m = ob_hojas_arbolgrande_005.modifiers.new('Triangulate.002', 'TRIANGULATE')
_m = ob_hojas_arbolgrande_005.modifiers.new('Triangulate.003', 'TRIANGULATE')
ob_hojas_arbolgrande_004.location = (-0.04894, 0.5388, 1.362)
ob_hojas_arbolgrande_004.rotation_euler = (0.0, -0.0, 0.372)
ob_hojas_arbolgrande_004.scale = (3.198, 3.198, 3.198)
ob_hojas_arbolgrande_004.lineart.crease_threshold = 0.0
_m = ob_hojas_arbolgrande_004.modifiers.new('Triangulate', 'TRIANGULATE')
_m = ob_hojas_arbolgrande_004.modifiers.new('Triangulate.001', 'TRIANGULATE')
_m = ob_hojas_arbolgrande_004.modifiers.new('Triangulate.002', 'TRIANGULATE')
_m = ob_hojas_arbolgrande_004.modifiers.new('Triangulate.003', 'TRIANGULATE')
ob_hojas_arbolgrande_003.location = (-0.04894, 0.5388, 1.362)
ob_hojas_arbolgrande_003.rotation_euler = (0.0, -0.0, 0.372)
ob_hojas_arbolgrande_003.scale = (3.198, 3.198, 3.198)
ob_hojas_arbolgrande_003.lineart.crease_threshold = 0.0
_m = ob_hojas_arbolgrande_003.modifiers.new('Triangulate', 'TRIANGULATE')
_m = ob_hojas_arbolgrande_003.modifiers.new('Triangulate.001', 'TRIANGULATE')
_m = ob_hojas_arbolgrande_003.modifiers.new('Triangulate.002', 'TRIANGULATE')
_m = ob_hojas_arbolgrande_003.modifiers.new('Triangulate.003', 'TRIANGULATE')
ob_hojas_arbolgrande_002.location = (-0.04894, 0.5388, 1.362)
ob_hojas_arbolgrande_002.rotation_euler = (0.0, -0.0, 0.372)
ob_hojas_arbolgrande_002.scale = (3.198, 3.198, 3.198)
ob_hojas_arbolgrande_002.lineart.crease_threshold = 0.0
_m = ob_hojas_arbolgrande_002.modifiers.new('Triangulate', 'TRIANGULATE')
_m = ob_hojas_arbolgrande_002.modifiers.new('Triangulate.001', 'TRIANGULATE')
_m = ob_hojas_arbolgrande_002.modifiers.new('Triangulate.002', 'TRIANGULATE')
_m = ob_hojas_arbolgrande_002.modifiers.new('Triangulate.003', 'TRIANGULATE')
ob_hojas_arbolgrande_000.location = (-0.04894, 0.5388, 1.362)
ob_hojas_arbolgrande_000.rotation_euler = (0.0, -0.0, 0.372)
ob_hojas_arbolgrande_000.scale = (3.198, 3.198, 3.198)
ob_hojas_arbolgrande_000.lineart.crease_threshold = 0.0
_m = ob_hojas_arbolgrande_000.modifiers.new('Triangulate', 'TRIANGULATE')
_m = ob_hojas_arbolgrande_000.modifiers.new('Triangulate.001', 'TRIANGULATE')
_m = ob_hojas_arbolgrande_000.modifiers.new('Triangulate.002', 'TRIANGULATE')
_m = ob_hojas_arbolgrande_000.modifiers.new('Triangulate.003', 'TRIANGULATE')
ob_hojas_arbolgrande_001.location = (-0.04894, 0.5388, 1.362)
ob_hojas_arbolgrande_001.rotation_euler = (0.0, -0.0, 0.372)
ob_hojas_arbolgrande_001.scale = (3.198, 3.198, 3.198)
ob_hojas_arbolgrande_001.lineart.crease_threshold = 0.0
_m = ob_hojas_arbolgrande_001.modifiers.new('Triangulate', 'TRIANGULATE')
_m = ob_hojas_arbolgrande_001.modifiers.new('Triangulate.001', 'TRIANGULATE')
_m = ob_hojas_arbolgrande_001.modifiers.new('Triangulate.002', 'TRIANGULATE')
_m = ob_hojas_arbolgrande_001.modifiers.new('Triangulate.003', 'TRIANGULATE')
ob_hojas_arbolgrande_006.location = (-0.04894, 0.5388, 1.362)
ob_hojas_arbolgrande_006.rotation_euler = (0.0, -0.0, 0.372)
ob_hojas_arbolgrande_006.scale = (3.198, 3.198, 3.198)
ob_hojas_arbolgrande_006.lineart.crease_threshold = 0.0
_m = ob_hojas_arbolgrande_006.modifiers.new('Triangulate', 'TRIANGULATE')
_m = ob_hojas_arbolgrande_006.modifiers.new('Triangulate.001', 'TRIANGULATE')

# ---- collection membership
col_collection_1.objects.link(ob_hojas_arbolgrande_005)
col_collection_1.objects.link(ob_hojas_arbolgrande_004)
col_collection_1.objects.link(ob_hojas_arbolgrande_003)
col_collection_1.objects.link(ob_hojas_arbolgrande_002)
col_collection_1.objects.link(ob_hojas_arbolgrande_000)
col_collection_1.objects.link(ob_hojas_arbolgrande_001)
col_collection_1.objects.link(ob_hojas_arbolgrande_006)

# ---- scene / render settings (as saved in the file)
scene.frame_start = 1; scene.frame_end = 250; scene.frame_set(1)
scene.render.engine = 'BLENDER_EEVEE_NEXT'
scene.render.resolution_percentage = 50
scene.render.dither_intensity = 0.0
scene.cycles.use_denoising = False
scene.cycles.samples = 128
scene.cycles.sampling_pattern = 'TABULATED_SOBOL'
scene.cycles.light_sampling_threshold = 0.0
scene.cycles.use_adaptive_sampling = False
scene.cycles.use_light_tree = False
scene.cycles.blur_glossy = 0.0
scene.cycles.sample_clamp_indirect = 0.0
scene.view_settings.view_transform = 'Standard'
bpy.context.view_layer.update()

# ---- added for rendering (the .blend has no active camera and no usable light): camera, sun
cam_auto = bpy.data.cameras.new('AutoCamera')
cam_auto.lens = 50.0
cam_auto.sensor_width = 36.0
cam_auto.clip_end = 1000.0
ob_auto_camera = bpy.data.objects.new('AutoCamera', cam_auto)
scene.collection.objects.link(ob_auto_camera)
ob_auto_camera.location = (8.86023, -10.2028, 9.49402)
ob_auto_camera.rotation_euler = (1.09748, -7.21219e-08, 0.694738)
scene.camera = ob_auto_camera
light_auto_sun = bpy.data.lights.new('AutoSun', 'SUN')
light_auto_sun.energy = 3.0
light_auto_sun.angle = 0.0523599
ob_auto_sun = bpy.data.objects.new('AutoSun', light_auto_sun)
scene.collection.objects.link(ob_auto_sun)
ob_auto_sun.rotation_euler = (0.872665, 0.174533, 0.523599)
bpy.context.view_layer.update()
